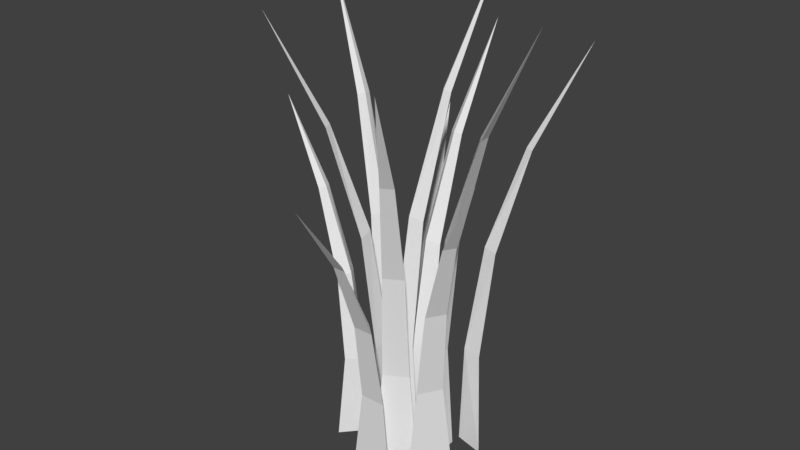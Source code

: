 # Source: grass.blend  (saved by Blender 2.78.0; exported with 4.5.12 LTS)
import bpy
from mathutils import Matrix  # noqa: F401  (used for matrix-valued properties, if any)

bpy.ops.wm.read_factory_settings(use_empty=True)
scene = bpy.context.scene
scene.name = 'Scene'

# ---- collections
col_collection_1 = bpy.data.collections.new('Collection 1'); scene.collection.children.link(col_collection_1)

# ---- materials (node trees are filled in below, after node groups)
mat_tallgrass = bpy.data.materials.new('tallgrass')
mat_tallgrass.alpha_threshold = 0.0
mat_tallgrass.use_transparent_shadow = False
mat_tallgrass.roughness = 0.5
mat_tallgrass.line_color = (0.0, 0.0, 0.0, 1.0)

# ---- material node trees

# ---- world
world_world = bpy.data.worlds.new('World'); scene.world = world_world
world_world.color = (0.05088, 0.05088, 0.05088)
world_world.use_sun_shadow = False
world_world.sun_shadow_jitter_overblur = 0.0
world_world.cycles.sampling_method = 'MANUAL'

# ---- meshes
me_cube = bpy.data.meshes.new('Cube')
me_cube.from_pydata([(0.6258, -1.869, -0.4645), (-0.6258, -1.869, -0.4645), (0.3685, -1.806, 1.793), (-0.3685, -1.806, 1.793), (2.293e-07, -1.357, -0.4203), (2.756e-07, -1.438, 1.837), (0.2927, -2.137, 4.136), (-0.2927, -2.137, 4.136), (2.563e-07, -1.89, 4.201), (0.1828, -2.954, 6.286), (-0.1828, -2.954, 6.286), (2.591e-07, -2.851, 6.313), (2.641e-07, -4.349, 8.372), (2.591e-07, -2.851, 6.313), (-1.836, -1.221, -0.5226), (-1.676, 0.01995, -0.5226), (-1.741, -0.9742, 1.917), (-1.646, -0.2433, 1.917), (-1.248, -0.6661, -0.4748), (-1.328, -0.6558, 1.965), (-2.06, -0.8567, 4.449), (-1.985, -0.276, 4.449), (-1.777, -0.598, 4.52), (-2.855, -0.6433, 6.773), (-2.809, -0.2808, 6.773), (-2.73, -0.4752, 6.802), (-4.216, -0.2837, 9.027), (-2.73, -0.4752, 6.802), (-1.608, 1.345, -0.3678), (-0.4402, 1.795, -0.3678), (-1.346, 1.379, 1.809), (-0.6578, 1.644, 1.809), (-0.8404, 1.093, -0.3252), (-0.8695, 1.168, 1.852), (-1.394, 1.716, 4.069), (-0.8476, 1.926, 4.069), (-1.032, 1.59, 4.132), (-1.585, 2.517, 6.142), (-1.243, 2.649, 6.142), (-1.377, 2.487, 6.168), (-1.915, 3.885, 8.154), (-1.377, 2.487, 6.168), (0.9514, 1.618, -0.5578), (1.775, 0.6756, -0.5578), (1.073, 1.383, 2.465), (1.558, 0.8281, 2.465), (0.9775, 0.8103, -0.4986), (1.038, 0.8636, 2.525), (1.373, 1.544, 5.603), (1.758, 1.103, 5.603), (1.379, 1.161, 5.69), (2.06, 1.998, 8.482), (2.301, 1.723, 8.482), (2.103, 1.793, 8.518), (3.232, 2.779, 11.28), (2.103, 1.793, 8.518), (1.707, -0.5178, -0.1966), (1.059, -1.589, -0.1966), (1.52, -0.7055, 2.237), (1.139, -1.336, 2.237), (0.9452, -0.7884, -0.1489), (1.014, -0.8303, 2.285), (1.765, -0.942, 4.764), (1.462, -1.443, 4.764), (1.401, -1.064, 4.834), (2.406, -1.459, 7.081), (2.217, -1.771, 7.081), (2.224, -1.562, 7.11), (3.505, -2.337, 9.33), (2.224, -1.562, 7.11), (-0.6652, 0.5319, -0.5578), (0.5739, 0.3551, -0.5578), (-0.4193, 0.4334, 2.465), (0.3103, 0.3294, 2.465), (-0.1179, -0.06314, -0.4986), (-0.1065, 0.01696, 2.525), (-0.2975, 0.751, 5.603), (0.2821, 0.6683, 5.603), (-0.04266, 0.4643, 5.69), (-0.07335, 1.544, 8.482), (0.2885, 1.492, 8.482), (0.09309, 1.416, 8.518), (0.3046, 2.899, 11.28), (0.09309, 1.416, 8.518), (-1.412, -0.3988, -0.5513), (-1.016, 0.7887, -0.5513), (-1.271, -0.1745, 2.735), (-1.038, 0.5247, 2.735), (-0.7283, 0.03323, -0.4869), (-0.8051, 0.0588, 2.8), (-1.561, 0.002103, 6.147), (-1.376, 0.5576, 6.147), (-1.234, 0.2016, 6.242), (-2.301, 0.3643, 9.277), (-2.186, 0.7112, 9.277), (-2.146, 0.5053, 9.316), (-3.567, 0.9786, 12.31), (-2.146, 0.5053, 9.316), (-0.3622, -1.315, -0.3123), (-1.232, -0.4142, -0.3123), (-0.4958, -1.086, 2.873), (-1.008, -0.5557, 2.873), (-0.4287, -0.5089, -0.2499), (-0.487, -0.5651, 2.935), (-0.787, -1.262, 6.179), (-1.194, -0.8405, 6.179), (-0.812, -0.879, 6.271), (-1.451, -1.75, 9.213), (-1.705, -1.487, 9.213), (-1.504, -1.547, 9.251), (-2.581, -2.587, 12.16), (-1.504, -1.547, 9.251), (0.9593, -1.034, -0.5578), (-0.122, -1.664, -0.5578), (0.7054, -1.109, 2.465), (0.06871, -1.48, 2.465), (0.1609, -0.907, -0.4986), (0.2016, -0.9769, 2.525), (0.807, -1.434, 5.603), (0.3011, -1.729, 5.603), (0.4292, -1.367, 5.69), (1.123, -2.194, 8.482), (0.8073, -2.379, 8.482), (0.9135, -2.198, 8.518), (1.668, -3.492, 11.28), (0.9135, -2.198, 8.518), (0.9294, 0.5626, -0.5513), (1.009, -0.6865, -0.5513), (0.8831, 0.3019, 2.735), (0.9298, -0.4337, 2.735), (0.4583, -0.09432, -0.4869), (0.539, -0.0892, 2.8), (1.219, 0.2472, 6.147), (1.256, -0.3371, 6.147), (0.99, -0.0606, 6.242), (2.04, 0.1892, 9.277), (2.064, -0.1757, 9.277), (1.949, 0.0002566, 9.316), (3.445, 0.09509, 12.31), (1.949, 0.0002566, 9.316), (-0.5502, -0.1328, -0.468), (0.6154, -0.5887, -0.468), (-0.3334, -0.2849, 3.018), (0.353, -0.5534, 3.018), (-0.1538, -0.8373, -0.3997), (-0.1243, -0.762, 3.086), (-0.1421, -0.003727, 6.636), (0.4032, -0.217, 6.636), (0.04029, -0.3411, 6.737), (0.2577, 0.7164, 9.956), (0.5981, 0.5833, 9.956), (0.3905, 0.5542, 9.998), (0.9362, 1.949, 13.18), (0.3905, 0.5542, 9.998)], [], [(5, 4, 1, 3), (2, 0, 4, 5), (2, 3, 1, 0), (3, 2, 6, 7), (2, 5, 8, 6), (5, 3, 7, 8), (7, 6, 9, 10), (6, 8, 13, 9), (8, 7, 10, 13), (10, 9, 12), (9, 11, 12), (11, 10, 12), (19, 18, 15, 17), (16, 14, 18, 19), (16, 17, 15, 14), (17, 16, 20, 21), (16, 19, 22, 20), (19, 17, 21, 22), (21, 20, 23, 24), (20, 22, 27, 23), (22, 21, 24, 27), (24, 23, 26), (23, 25, 26), (25, 24, 26), (33, 32, 29, 31), (30, 28, 32, 33), (30, 31, 29, 28), (31, 30, 34, 35), (30, 33, 36, 34), (33, 31, 35, 36), (35, 34, 37, 38), (34, 36, 41, 37), (36, 35, 38, 41), (38, 37, 40), (37, 39, 40), (39, 38, 40), (47, 46, 43, 45), (44, 42, 46, 47), (44, 45, 43, 42), (45, 44, 48, 49), (44, 47, 50, 48), (47, 45, 49, 50), (49, 48, 51, 52), (48, 50, 55, 51), (50, 49, 52, 55), (52, 51, 54), (51, 53, 54), (53, 52, 54), (61, 60, 57, 59), (58, 56, 60, 61), (58, 59, 57, 56), (59, 58, 62, 63), (58, 61, 64, 62), (61, 59, 63, 64), (63, 62, 65, 66), (62, 64, 69, 65), (64, 63, 66, 69), (66, 65, 68), (65, 67, 68), (67, 66, 68), (75, 74, 71, 73), (72, 70, 74, 75), (72, 73, 71, 70), (73, 72, 76, 77), (72, 75, 78, 76), (75, 73, 77, 78), (77, 76, 79, 80), (76, 78, 83, 79), (78, 77, 80, 83), (80, 79, 82), (79, 81, 82), (81, 80, 82), (89, 88, 85, 87), (86, 84, 88, 89), (86, 87, 85, 84), (87, 86, 90, 91), (86, 89, 92, 90), (89, 87, 91, 92), (91, 90, 93, 94), (90, 92, 97, 93), (92, 91, 94, 97), (94, 93, 96), (93, 95, 96), (95, 94, 96), (103, 102, 99, 101), (100, 98, 102, 103), (100, 101, 99, 98), (101, 100, 104, 105), (100, 103, 106, 104), (103, 101, 105, 106), (105, 104, 107, 108), (104, 106, 111, 107), (106, 105, 108, 111), (108, 107, 110), (107, 109, 110), (109, 108, 110), (117, 116, 113, 115), (114, 112, 116, 117), (114, 115, 113, 112), (115, 114, 118, 119), (114, 117, 120, 118), (117, 115, 119, 120), (119, 118, 121, 122), (118, 120, 125, 121), (120, 119, 122, 125), (122, 121, 124), (121, 123, 124), (123, 122, 124), (131, 130, 127, 129), (128, 126, 130, 131), (128, 129, 127, 126), (129, 128, 132, 133), (128, 131, 134, 132), (131, 129, 133, 134), (133, 132, 135, 136), (132, 134, 139, 135), (134, 133, 136, 139), (136, 135, 138), (135, 137, 138), (137, 136, 138), (145, 144, 141, 143), (142, 140, 144, 145), (142, 143, 141, 140), (143, 142, 146, 147), (142, 145, 148, 146), (145, 143, 147, 148), (147, 146, 149, 150), (146, 148, 153, 149), (148, 147, 150, 153), (150, 149, 152), (149, 151, 152), (151, 150, 152)])
_uv = me_cube.uv_layers.new(name='UVMap')
_uv.uv.foreach_set('vector', [0.6301, 0.2387, 0.6301, 0.06008, 0.5666, 0.05658, 0.5927, 0.2352, 0.6676, 0.2352, 0.6937, 0.05658, 0.6301, 0.06008, 0.6301, 0.2387, 0.6676, 0.2352, 0.5927, 0.2352, 0.5666, 0.05658, 0.6937, 0.05658, 0.5927, 0.2352, 0.6676, 0.2352, 0.6599, 0.4206, 0.6004, 0.4206, 0.6676, 0.2352, 0.6301, 0.2387, 0.6301, 0.4258, 0.6599, 0.4206, 0.6301, 0.2387, 0.5927, 0.2352, 0.6004, 0.4206, 0.6301, 0.4258, 0.6004, 0.4206, 0.6599, 0.4206, 0.6487, 0.5907, 0.6116, 0.5907, 0.6599, 0.4206, 0.6301, 0.4258, 0.6301, 0.5928, 0.6487, 0.5907, 0.6301, 0.4258, 0.6004, 0.4206, 0.6116, 0.5907, 0.6301, 0.5928, 0.6116, 0.5907, 0.6487, 0.5907, 0.6301, 0.7557, 0.6487, 0.5907, 0.6301, 0.5928, 0.6301, 0.7557, 0.6301, 0.5928, 0.6116, 0.5907, 0.6301, 0.7557, 0.3236, 0.2689, 0.3315, 0.09614, 0.2895, 0.09276, 0.2923, 0.2655, 0.2831, 0.2655, 0.2738, 0.09276, 0.3315, 0.09614, 0.3236, 0.2689, 0.2831, 0.2655, 0.2923, 0.2655, 0.2895, 0.09276, 0.2738, 0.09276, 0.2923, 0.2655, 0.2831, 0.2655, 0.2517, 0.4447, 0.2591, 0.4447, 0.2831, 0.2655, 0.3236, 0.2689, 0.2796, 0.4497, 0.2517, 0.4447, 0.3236, 0.2689, 0.2923, 0.2655, 0.2591, 0.4447, 0.2796, 0.4497, 0.2591, 0.4447, 0.2517, 0.4447, 0.1736, 0.6092, 0.1782, 0.6092, 0.2517, 0.4447, 0.2796, 0.4497, 0.1859, 0.6113, 0.1736, 0.6092, 0.2796, 0.4497, 0.2591, 0.4447, 0.1782, 0.6092, 0.1859, 0.6113, 0.1782, 0.6092, 0.1736, 0.6092, 0.03999, 0.7688, 0.1736, 0.6092, 0.1859, 0.6113, 0.03999, 0.7688, 0.1859, 0.6113, 0.1782, 0.6092, 0.03999, 0.7688, 0.4836, 0.3786, 0.4869, 0.1773, 0.5327, 0.1733, 0.5078, 0.3747, 0.4291, 0.3747, 0.399, 0.1733, 0.4869, 0.1773, 0.4836, 0.3786, 0.4291, 0.3747, 0.5078, 0.3747, 0.5327, 0.1733, 0.399, 0.1733, 0.5078, 0.3747, 0.4291, 0.3747, 0.4235, 0.5836, 0.4861, 0.5836, 0.4291, 0.3747, 0.4836, 0.3786, 0.465, 0.5894, 0.4235, 0.5836, 0.4836, 0.3786, 0.5078, 0.3747, 0.4861, 0.5836, 0.465, 0.5894, 0.4861, 0.5836, 0.4235, 0.5836, 0.4017, 0.7753, 0.4407, 0.7753, 0.4235, 0.5836, 0.465, 0.5894, 0.4254, 0.7777, 0.4017, 0.7753, 0.465, 0.5894, 0.4861, 0.5836, 0.4407, 0.7753, 0.4254, 0.7777, 0.4407, 0.7753, 0.4017, 0.7753, 0.3638, 0.9613, 0.4017, 0.7753, 0.4254, 0.7777, 0.3638, 0.9613, 0.4254, 0.7777, 0.4407, 0.7753, 0.3638, 0.9613, 0.6814, 0.2244, 0.6713, 0.024, 0.771, 0.01969, 0.7464, 0.2201, 0.6857, 0.2201, 0.668, 0.01969, 0.6713, 0.024, 0.6814, 0.2244, 0.6857, 0.2201, 0.7464, 0.2201, 0.771, 0.01969, 0.668, 0.01969, 0.7464, 0.2201, 0.6857, 0.2201, 0.7232, 0.4486, 0.7714, 0.4486, 0.6857, 0.2201, 0.6814, 0.2244, 0.724, 0.4549, 0.7232, 0.4486, 0.6814, 0.2244, 0.7464, 0.2201, 0.7714, 0.4486, 0.724, 0.4549, 0.7714, 0.4486, 0.7232, 0.4486, 0.8092, 0.6582, 0.8393, 0.6582, 0.7232, 0.4486, 0.724, 0.4549, 0.8146, 0.6608, 0.8092, 0.6582, 0.724, 0.4549, 0.7714, 0.4486, 0.8393, 0.6582, 0.8146, 0.6608, 0.8393, 0.6582, 0.8092, 0.6582, 0.9558, 0.8615, 0.8092, 0.6582, 0.8146, 0.6608, 0.9558, 0.8615, 0.8146, 0.6608, 0.8393, 0.6582, 0.9558, 0.8615, 0.6626, 0.2484, 0.6555, 0.0697, 0.6671, 0.0662, 0.6752, 0.2449, 0.714, 0.2449, 0.733, 0.0662, 0.6555, 0.0697, 0.6626, 0.2484, 0.714, 0.2449, 0.6752, 0.2449, 0.6671, 0.0662, 0.733, 0.0662, 0.6752, 0.2449, 0.714, 0.2449, 0.7388, 0.4305, 0.708, 0.4305, 0.714, 0.2449, 0.6626, 0.2484, 0.7019, 0.4356, 0.7388, 0.4305, 0.6626, 0.2484, 0.6752, 0.2449, 0.708, 0.4305, 0.7019, 0.4356, 0.708, 0.4305, 0.7388, 0.4305, 0.804, 0.6007, 0.7848, 0.6007, 0.7388, 0.4305, 0.7019, 0.4356, 0.7855, 0.6028, 0.804, 0.6007, 0.7019, 0.4356, 0.708, 0.4305, 0.7848, 0.6007, 0.7855, 0.6028, 0.7848, 0.6007, 0.804, 0.6007, 0.9157, 0.7658, 0.804, 0.6007, 0.7855, 0.6028, 0.9157, 0.7658, 0.7855, 0.6028, 0.7848, 0.6007, 0.9157, 0.7658, 0.5381, 0.2244, 0.5342, 0.024, 0.6207, 0.01969, 0.5902, 0.2201, 0.4989, 0.2201, 0.4657, 0.01969, 0.5342, 0.024, 0.5381, 0.2244, 0.4989, 0.2201, 0.5902, 0.2201, 0.6207, 0.01969, 0.4657, 0.01969, 0.5902, 0.2201, 0.4989, 0.2201, 0.5141, 0.4486, 0.5867, 0.4486, 0.4989, 0.2201, 0.5381, 0.2244, 0.546, 0.4549, 0.5141, 0.4486, 0.5381, 0.2244, 0.5902, 0.2201, 0.5867, 0.4486, 0.546, 0.4549, 0.5867, 0.4486, 0.5141, 0.4486, 0.5422, 0.6582, 0.5875, 0.6582, 0.5141, 0.4486, 0.546, 0.4549, 0.563, 0.6608, 0.5422, 0.6582, 0.546, 0.4549, 0.5867, 0.4486, 0.5875, 0.6582, 0.563, 0.6608, 0.5875, 0.6582, 0.5422, 0.6582, 0.5895, 0.8615, 0.5422, 0.6582, 0.563, 0.6608, 0.5895, 0.8615, 0.563, 0.6608, 0.5875, 0.6582, 0.5895, 0.8615, 0.4506, 0.2445, 0.4578, 0.02485, 0.4217, 0.02016, 0.4215, 0.2398, 0.3923, 0.2398, 0.3722, 0.02016, 0.4578, 0.02485, 0.4506, 0.2445, 0.3923, 0.2398, 0.4215, 0.2398, 0.4217, 0.02016, 0.3722, 0.02016, 0.4215, 0.2398, 0.3923, 0.2398, 0.3559, 0.4881, 0.3791, 0.4881, 0.3923, 0.2398, 0.4506, 0.2445, 0.397, 0.4951, 0.3559, 0.4881, 0.4506, 0.2445, 0.4215, 0.2398, 0.3791, 0.4881, 0.397, 0.4951, 0.3791, 0.4881, 0.3559, 0.4881, 0.2634, 0.716, 0.2778, 0.716, 0.3559, 0.4881, 0.397, 0.4951, 0.2828, 0.7189, 0.2634, 0.716, 0.397, 0.4951, 0.3791, 0.4881, 0.2778, 0.716, 0.2828, 0.7189, 0.2778, 0.716, 0.2634, 0.716, 0.1049, 0.9371, 0.2634, 0.716, 0.2828, 0.7189, 0.1049, 0.9371, 0.2828, 0.7189, 0.2778, 0.716, 0.1049, 0.9371, 0.4787, 0.2379, 0.4847, 0.04879, 0.4028, 0.04509, 0.4256, 0.2342, 0.4778, 0.2342, 0.4915, 0.04509, 0.4847, 0.04879, 0.4787, 0.2379, 0.4778, 0.2342, 0.4256, 0.2342, 0.4028, 0.04509, 0.4915, 0.04509, 0.4256, 0.2342, 0.4778, 0.2342, 0.4481, 0.4305, 0.4066, 0.4305, 0.4778, 0.2342, 0.4787, 0.2379, 0.4456, 0.4359, 0.4481, 0.4305, 0.4787, 0.2379, 0.4256, 0.2342, 0.4066, 0.4305, 0.4456, 0.4359, 0.4066, 0.4305, 0.4481, 0.4305, 0.3804, 0.6105, 0.3545, 0.6105, 0.4481, 0.4305, 0.4456, 0.4359, 0.375, 0.6128, 0.3804, 0.6105, 0.4456, 0.4359, 0.4066, 0.4305, 0.3545, 0.6105, 0.375, 0.6128, 0.3545, 0.6105, 0.3804, 0.6105, 0.265, 0.7852, 0.3804, 0.6105, 0.375, 0.6128, 0.265, 0.7852, 0.375, 0.6128, 0.3545, 0.6105, 0.265, 0.7852, 0.5834, 0.3712, 0.5792, 0.1909, 0.5502, 0.1873, 0.5698, 0.3677, 0.635, 0.3677, 0.6611, 0.1873, 0.5792, 0.1909, 0.5834, 0.3712, 0.635, 0.3677, 0.5698, 0.3677, 0.5502, 0.1873, 0.6611, 0.1873, 0.5698, 0.3677, 0.635, 0.3677, 0.6455, 0.5549, 0.5936, 0.5549, 0.635, 0.3677, 0.5834, 0.3712, 0.6067, 0.5601, 0.6455, 0.5549, 0.5834, 0.3712, 0.5698, 0.3677, 0.5936, 0.5549, 0.6067, 0.5601, 0.5936, 0.5549, 0.6455, 0.5549, 0.6779, 0.7266, 0.6455, 0.7266, 0.6455, 0.5549, 0.6067, 0.5601, 0.6564, 0.7287, 0.6779, 0.7266, 0.6067, 0.5601, 0.5936, 0.5549, 0.6455, 0.7266, 0.6564, 0.7287, 0.6455, 0.7266, 0.6779, 0.7266, 0.7338, 0.8932, 0.6779, 0.7266, 0.6564, 0.7287, 0.7338, 0.8932, 0.6564, 0.7287, 0.6455, 0.7266, 0.7338, 0.8932, 0.6348, 0.3595, 0.6238, 0.1672, 0.6841, 0.1631, 0.6776, 0.3554, 0.6725, 0.3554, 0.6754, 0.1631, 0.6238, 0.1672, 0.6348, 0.3595, 0.6725, 0.3554, 0.6776, 0.3554, 0.6841, 0.1631, 0.6754, 0.1631, 0.6776, 0.3554, 0.6725, 0.3554, 0.7093, 0.5729, 0.7134, 0.5729, 0.6725, 0.3554, 0.6348, 0.3595, 0.6842, 0.579, 0.7093, 0.5729, 0.6348, 0.3595, 0.6776, 0.3554, 0.7134, 0.5729, 0.6842, 0.579, 0.7134, 0.5729, 0.7093, 0.5729, 0.7994, 0.7725, 0.8019, 0.7725, 0.7093, 0.5729, 0.6842, 0.579, 0.7894, 0.775, 0.7994, 0.7725, 0.6842, 0.579, 0.7134, 0.5729, 0.8019, 0.7725, 0.7894, 0.775, 0.8019, 0.7725, 0.7994, 0.7725, 0.9533, 0.9661, 0.7994, 0.7725, 0.7894, 0.775, 0.9533, 0.9661, 0.7894, 0.775, 0.8019, 0.7725, 0.9533, 0.9661, 0.6096, 0.4409, 0.6074, 0.289, 0.665, 0.286, 0.6453, 0.4379, 0.5939, 0.4379, 0.5777, 0.286, 0.6074, 0.289, 0.6096, 0.4409, 0.5939, 0.4379, 0.6453, 0.4379, 0.665, 0.286, 0.5777, 0.286, 0.6453, 0.4379, 0.5939, 0.4379, 0.6083, 0.5955, 0.6491, 0.5955, 0.5939, 0.4379, 0.6096, 0.4409, 0.6219, 0.5999, 0.6083, 0.5955, 0.6096, 0.4409, 0.6453, 0.4379, 0.6491, 0.5955, 0.6219, 0.5999, 0.6491, 0.5955, 0.6083, 0.5955, 0.6382, 0.7402, 0.6637, 0.7402, 0.6083, 0.5955, 0.6219, 0.5999, 0.6482, 0.742, 0.6382, 0.7402, 0.6219, 0.5999, 0.6491, 0.5955, 0.6637, 0.7402, 0.6482, 0.742, 0.6637, 0.7402, 0.6382, 0.7402, 0.689, 0.8805, 0.6382, 0.7402, 0.6482, 0.742, 0.689, 0.8805, 0.6482, 0.742, 0.6637, 0.7402, 0.689, 0.8805])
me_cube.materials.append(mat_tallgrass)
me_cube.use_remesh_preserve_volume = False
me_cube.use_remesh_preserve_attributes = False
me_cube.use_mirror_vertex_groups = False
me_cube.update()

# ---- objects
ob_cube = bpy.data.objects.new('Cube', me_cube)

# ---- transforms, parenting, visibility, modifiers, constraints
ob_cube.location = (0.0, 0.0, 0.0)
ob_cube.lock_rotations_4d = False
ob_cube.empty_display_type = 'ARROWS'
ob_cube.lineart.crease_threshold = 0.0

# ---- collection membership
col_collection_1.objects.link(ob_cube)

# ---- scene / render settings (as saved in the file)
scene.frame_start = 1; scene.frame_end = 250; scene.frame_set(1)
scene.render.engine = 'BLENDER_EEVEE_NEXT'
scene.render.resolution_percentage = 50
scene.render.dither_intensity = 0.0
scene.cycles.use_denoising = False
scene.cycles.samples = 128
scene.cycles.sampling_pattern = 'TABULATED_SOBOL'
scene.cycles.light_sampling_threshold = 0.0
scene.cycles.use_adaptive_sampling = False
scene.cycles.use_light_tree = False
scene.cycles.blur_glossy = 0.0
scene.cycles.sample_clamp_indirect = 0.0
scene.view_settings.view_transform = 'Standard'
bpy.context.view_layer.update()

# ---- added for rendering (the .blend has no active camera and no usable light): camera, sun
cam_auto = bpy.data.cameras.new('AutoCamera')
cam_auto.lens = 50.0
cam_auto.sensor_width = 36.0
cam_auto.clip_end = 1000.0
ob_auto_camera = bpy.data.objects.new('AutoCamera', cam_auto)
scene.collection.objects.link(ob_auto_camera)
ob_auto_camera.location = (16.0938, -19.9709, 19.4689)
ob_auto_camera.rotation_euler = (1.09748, -7.21219e-08, 0.694738)
scene.camera = ob_auto_camera
light_auto_sun = bpy.data.lights.new('AutoSun', 'SUN')
light_auto_sun.energy = 3.0
light_auto_sun.angle = 0.0523599
ob_auto_sun = bpy.data.objects.new('AutoSun', light_auto_sun)
scene.collection.objects.link(ob_auto_sun)
ob_auto_sun.rotation_euler = (0.872665, 0.174533, 0.523599)
bpy.context.view_layer.update()
